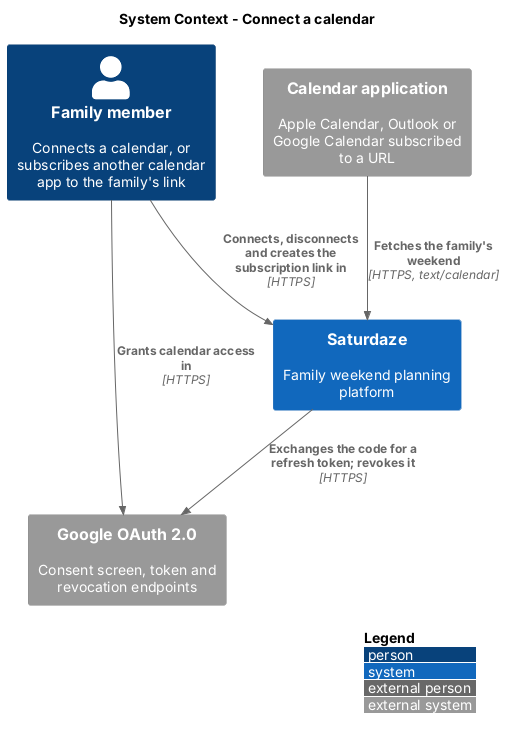

The diagram above was rendered by PlantUML. Its source (embedded in the PNG):
@startuml
!include <C4/C4_Context>
LAYOUT_WITH_LEGEND()
title System Context - Connect a calendar

Person(actor, "Family member", "Connects a calendar, or subscribes another calendar app to the family's link")
System(saturdaze, "Saturdaze", "Family weekend planning platform")
System_Ext(google, "Google OAuth 2.0", "Consent screen, token and revocation endpoints")
System_Ext(calapp, "Calendar application", "Apple Calendar, Outlook or Google Calendar subscribed to a URL")

Rel(actor, saturdaze, "Connects, disconnects and creates the subscription link in", "HTTPS")
Rel(actor, google, "Grants calendar access in", "HTTPS")
Rel(saturdaze, google, "Exchanges the code for a refresh token; revokes it", "HTTPS")
Rel(calapp, saturdaze, "Fetches the family's weekend", "HTTPS, text/calendar")
@enduml